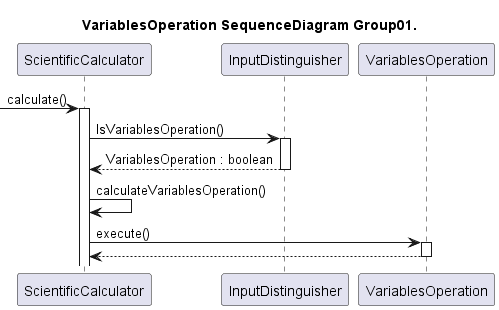

The diagram above was rendered by PlantUML. Its source (embedded in the PNG):
@startuml SequenceDiagram

title VariablesOperation SequenceDiagram Group01.

participant ScientificCalculator as calc
participant InputDistinguisher as input
participant VariablesOperation as Variables

-> calc:calculate()
activate calc

calc -> input : IsVariablesOperation()
activate input
input --> calc : VariablesOperation : boolean
deactivate input

calc -> calc : calculateVariablesOperation()

calc -> Variables : execute()
activate Variables
Variables --> calc
deactivate Variables

@enduml